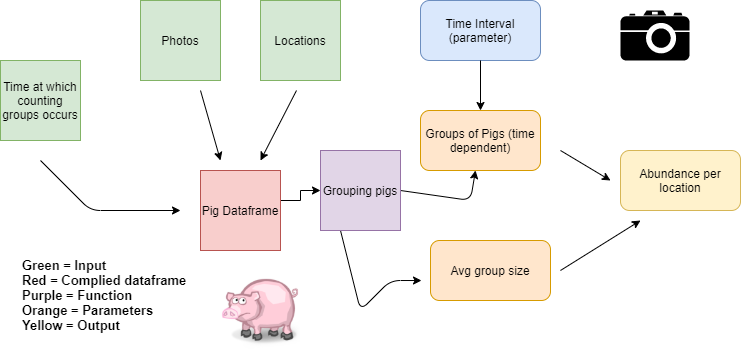

The diagram above was exported from draw.io. Its source (the exported page's mxGraphModel, read from the mxfile embedded in the PNG):
<mxGraphModel dx="1422" dy="800" grid="1" gridSize="10" guides="1" tooltips="1" connect="1" arrows="1" fold="1" page="1" pageScale="1" pageWidth="827" pageHeight="1169" math="0" shadow="0">
  <root>
    <mxCell id="WIyWlLk6GJQsqaUBKTNV-0" />
    <mxCell id="WIyWlLk6GJQsqaUBKTNV-1" parent="WIyWlLk6GJQsqaUBKTNV-0" />
    <mxCell id="0Os_Ua5XMRAOzBhy9jVJ-0" value="Locations" style="whiteSpace=wrap;html=1;aspect=fixed;fillColor=#d5e8d4;strokeColor=#82b366;" vertex="1" parent="WIyWlLk6GJQsqaUBKTNV-1">
      <mxGeometry x="320" y="100" width="80" height="80" as="geometry" />
    </mxCell>
    <mxCell id="0Os_Ua5XMRAOzBhy9jVJ-1" value="Photos" style="whiteSpace=wrap;html=1;aspect=fixed;fillColor=#d5e8d4;strokeColor=#82b366;" vertex="1" parent="WIyWlLk6GJQsqaUBKTNV-1">
      <mxGeometry x="200" y="100" width="80" height="80" as="geometry" />
    </mxCell>
    <mxCell id="QA6ttKc5WtuSzRmx3ahZ-2" style="edgeStyle=orthogonalEdgeStyle;rounded=0;orthogonalLoop=1;jettySize=auto;html=1;exitX=1;exitY=0.5;exitDx=0;exitDy=0;entryX=0;entryY=0.5;entryDx=0;entryDy=0;" edge="1" parent="WIyWlLk6GJQsqaUBKTNV-1" source="0Os_Ua5XMRAOzBhy9jVJ-2" target="QA6ttKc5WtuSzRmx3ahZ-0">
      <mxGeometry relative="1" as="geometry">
        <Array as="points">
          <mxPoint x="340" y="300" />
          <mxPoint x="360" y="300" />
          <mxPoint x="360" y="290" />
          <mxPoint x="380" y="290" />
        </Array>
      </mxGeometry>
    </mxCell>
    <mxCell id="0Os_Ua5XMRAOzBhy9jVJ-2" value="Pig Dataframe&lt;br&gt;" style="whiteSpace=wrap;html=1;aspect=fixed;fillColor=#f8cecc;strokeColor=#b85450;" vertex="1" parent="WIyWlLk6GJQsqaUBKTNV-1">
      <mxGeometry x="260" y="270" width="80" height="80" as="geometry" />
    </mxCell>
    <mxCell id="0Os_Ua5XMRAOzBhy9jVJ-3" value="Groups of Pigs (time dependent)" style="rounded=1;whiteSpace=wrap;html=1;fillColor=#ffe6cc;strokeColor=#d79b00;" vertex="1" parent="WIyWlLk6GJQsqaUBKTNV-1">
      <mxGeometry x="480" y="210" width="120" height="60" as="geometry" />
    </mxCell>
    <mxCell id="0Os_Ua5XMRAOzBhy9jVJ-4" value="Abundance per location" style="rounded=1;whiteSpace=wrap;html=1;fillColor=#fff2cc;strokeColor=#d6b656;" vertex="1" parent="WIyWlLk6GJQsqaUBKTNV-1">
      <mxGeometry x="680" y="250" width="120" height="60" as="geometry" />
    </mxCell>
    <mxCell id="0Os_Ua5XMRAOzBhy9jVJ-5" value="" style="endArrow=classic;html=1;" edge="1" parent="WIyWlLk6GJQsqaUBKTNV-1">
      <mxGeometry width="50" height="50" relative="1" as="geometry">
        <mxPoint x="260" y="190" as="sourcePoint" />
        <mxPoint x="280" y="260" as="targetPoint" />
        <Array as="points" />
      </mxGeometry>
    </mxCell>
    <mxCell id="0Os_Ua5XMRAOzBhy9jVJ-6" value="" style="endArrow=classic;html=1;exitX=0.45;exitY=1.125;exitDx=0;exitDy=0;exitPerimeter=0;" edge="1" parent="WIyWlLk6GJQsqaUBKTNV-1" source="0Os_Ua5XMRAOzBhy9jVJ-0">
      <mxGeometry width="50" height="50" relative="1" as="geometry">
        <mxPoint x="510" y="430" as="sourcePoint" />
        <mxPoint x="320" y="260" as="targetPoint" />
      </mxGeometry>
    </mxCell>
    <mxCell id="0Os_Ua5XMRAOzBhy9jVJ-7" value="" style="endArrow=classic;html=1;exitX=1;exitY=0.5;exitDx=0;exitDy=0;" edge="1" parent="WIyWlLk6GJQsqaUBKTNV-1" source="QA6ttKc5WtuSzRmx3ahZ-0" target="0Os_Ua5XMRAOzBhy9jVJ-3">
      <mxGeometry width="50" height="50" relative="1" as="geometry">
        <mxPoint x="380" y="315" as="sourcePoint" />
        <mxPoint x="480" y="245" as="targetPoint" />
        <Array as="points">
          <mxPoint x="530" y="300" />
        </Array>
      </mxGeometry>
    </mxCell>
    <mxCell id="0Os_Ua5XMRAOzBhy9jVJ-8" value="Avg group size&lt;br&gt;" style="rounded=1;whiteSpace=wrap;html=1;fillColor=#ffe6cc;strokeColor=#d79b00;" vertex="1" parent="WIyWlLk6GJQsqaUBKTNV-1">
      <mxGeometry x="490" y="340" width="120" height="60" as="geometry" />
    </mxCell>
    <mxCell id="0Os_Ua5XMRAOzBhy9jVJ-9" value="" style="endArrow=classic;html=1;entryX=-0.075;entryY=0.667;entryDx=0;entryDy=0;entryPerimeter=0;" edge="1" parent="WIyWlLk6GJQsqaUBKTNV-1" target="0Os_Ua5XMRAOzBhy9jVJ-8">
      <mxGeometry width="50" height="50" relative="1" as="geometry">
        <mxPoint x="400" y="330" as="sourcePoint" />
        <mxPoint x="540" y="390" as="targetPoint" />
        <Array as="points">
          <mxPoint x="420" y="410" />
          <mxPoint x="450" y="380" />
        </Array>
      </mxGeometry>
    </mxCell>
    <mxCell id="0Os_Ua5XMRAOzBhy9jVJ-10" value="" style="endArrow=classic;html=1;" edge="1" parent="WIyWlLk6GJQsqaUBKTNV-1">
      <mxGeometry width="50" height="50" relative="1" as="geometry">
        <mxPoint x="620" y="250" as="sourcePoint" />
        <mxPoint x="670" y="280" as="targetPoint" />
      </mxGeometry>
    </mxCell>
    <mxCell id="0Os_Ua5XMRAOzBhy9jVJ-11" value="" style="endArrow=classic;html=1;exitX=1.083;exitY=0.5;exitDx=0;exitDy=0;exitPerimeter=0;" edge="1" parent="WIyWlLk6GJQsqaUBKTNV-1" source="0Os_Ua5XMRAOzBhy9jVJ-8">
      <mxGeometry width="50" height="50" relative="1" as="geometry">
        <mxPoint x="510" y="380" as="sourcePoint" />
        <mxPoint x="700" y="320" as="targetPoint" />
      </mxGeometry>
    </mxCell>
    <mxCell id="0Os_Ua5XMRAOzBhy9jVJ-12" value="Time at which counting groups occurs" style="whiteSpace=wrap;html=1;aspect=fixed;fillColor=#d5e8d4;strokeColor=#82b366;" vertex="1" parent="WIyWlLk6GJQsqaUBKTNV-1">
      <mxGeometry x="60" y="160" width="80" height="80" as="geometry" />
    </mxCell>
    <mxCell id="0Os_Ua5XMRAOzBhy9jVJ-13" value="" style="endArrow=classic;html=1;" edge="1" parent="WIyWlLk6GJQsqaUBKTNV-1">
      <mxGeometry width="50" height="50" relative="1" as="geometry">
        <mxPoint x="100" y="260" as="sourcePoint" />
        <mxPoint x="240" y="310" as="targetPoint" />
        <Array as="points">
          <mxPoint x="150" y="310" />
        </Array>
      </mxGeometry>
    </mxCell>
    <mxCell id="QA6ttKc5WtuSzRmx3ahZ-0" value="Grouping pigs" style="whiteSpace=wrap;html=1;aspect=fixed;fillColor=#e1d5e7;strokeColor=#9673a6;" vertex="1" parent="WIyWlLk6GJQsqaUBKTNV-1">
      <mxGeometry x="380" y="250" width="80" height="80" as="geometry" />
    </mxCell>
    <mxCell id="KKqu_S50v6W5Reue0Snm-0" value="Time Interval (parameter)" style="rounded=1;whiteSpace=wrap;html=1;fillColor=#dae8fc;strokeColor=#6c8ebf;" vertex="1" parent="WIyWlLk6GJQsqaUBKTNV-1">
      <mxGeometry x="480" y="100" width="120" height="60" as="geometry" />
    </mxCell>
    <mxCell id="KKqu_S50v6W5Reue0Snm-1" value="" style="endArrow=classic;html=1;exitX=0.5;exitY=1;exitDx=0;exitDy=0;entryX=0.5;entryY=0;entryDx=0;entryDy=0;" edge="1" parent="WIyWlLk6GJQsqaUBKTNV-1" source="KKqu_S50v6W5Reue0Snm-0" target="0Os_Ua5XMRAOzBhy9jVJ-3">
      <mxGeometry width="50" height="50" relative="1" as="geometry">
        <mxPoint x="430" y="400" as="sourcePoint" />
        <mxPoint x="480" y="350" as="targetPoint" />
      </mxGeometry>
    </mxCell>
    <mxCell id="0Os_Ua5XMRAOzBhy9jVJ-15" value="Green = Input&lt;br style=&quot;font-size: 13px;&quot;&gt;Red = Complied dataframe&amp;nbsp;&lt;br style=&quot;font-size: 13px;&quot;&gt;Purple = Function&lt;br style=&quot;font-size: 13px;&quot;&gt;Orange = Parameters&lt;br style=&quot;font-size: 13px;&quot;&gt;Yellow = Output" style="text;html=1;strokeColor=none;fillColor=none;align=left;verticalAlign=middle;whiteSpace=wrap;rounded=0;fontSize=13;fontStyle=1" vertex="1" parent="WIyWlLk6GJQsqaUBKTNV-1">
      <mxGeometry x="80" y="350" width="200" height="90" as="geometry" />
    </mxCell>
    <mxCell id="KKqu_S50v6W5Reue0Snm-2" value="" style="shape=image;html=1;verticalAlign=top;verticalLabelPosition=bottom;labelBackgroundColor=#ffffff;imageAspect=0;aspect=fixed;image=https://cdn1.iconfinder.com/data/icons/DarkGlass_Reworked/128x128/apps/pig.png" vertex="1" parent="WIyWlLk6GJQsqaUBKTNV-1">
      <mxGeometry x="280" y="370" width="80" height="80" as="geometry" />
    </mxCell>
    <mxCell id="0Os_Ua5XMRAOzBhy9jVJ-16" value="" style="shape=mxgraph.signs.tech.camera_2;html=1;pointerEvents=1;fillColor=#000000;strokeColor=none;verticalLabelPosition=bottom;verticalAlign=top;align=center;fontSize=13;" vertex="1" parent="WIyWlLk6GJQsqaUBKTNV-1">
      <mxGeometry x="680" y="110" width="69" height="50" as="geometry" />
    </mxCell>
  </root>
</mxGraphModel>